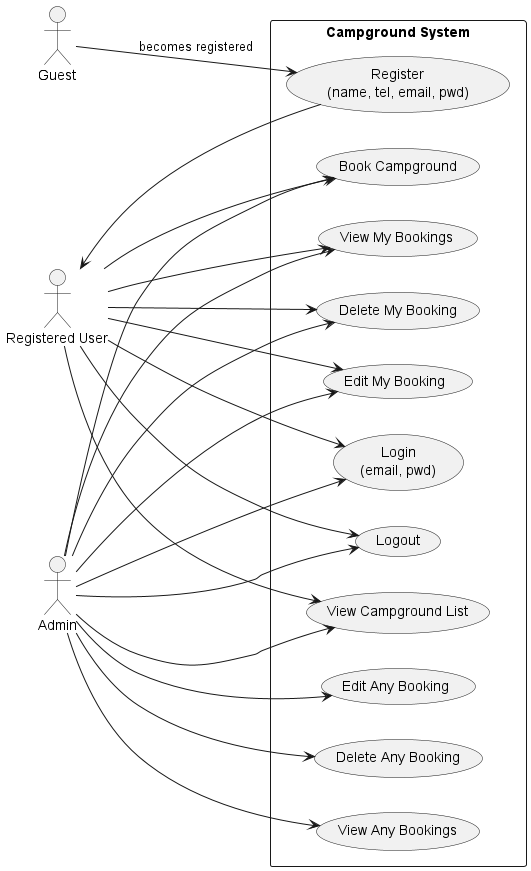

The diagram above was rendered by PlantUML. Its source (embedded in the PNG):
@startuml Campground Booking System Use Case Diagram
left to right direction

actor "Guest" as guest
actor "Registered User" as user
actor "Admin" as admin

rectangle "Campground System" as System {
    usecase "Register\n(name, tel, email, pwd)" as uc_register
    usecase "Login\n(email, pwd)" as uc_login
    usecase "Logout" as uc_logout
    usecase "View Campground List" as uc_viewList
    usecase "Book Campground" as uc_book
    usecase "View My Bookings" as uc_viewOwn
    usecase "Edit My Booking" as uc_editOwn
    usecase "Delete My Booking" as uc_deleteOwn
    usecase "View Any Bookings" as uc_viewAny
    usecase "Edit Any Booking" as uc_editAny
    usecase "Delete Any Booking" as uc_deleteAny
}

' flows from guest to user
guest --> uc_register : becomes registered
uc_register --> user

' registered user actions
user --> uc_login
user --> uc_logout
user --> uc_viewList
user --> uc_book
user --> uc_viewOwn
user --> uc_editOwn
user --> uc_deleteOwn

' admin inherits and extends
admin --> uc_login
admin --> uc_logout
admin --> uc_viewList
admin --> uc_book
admin --> uc_viewOwn
admin --> uc_editOwn
admin --> uc_deleteOwn
admin --> uc_viewAny
admin --> uc_editAny
admin --> uc_deleteAny

@enduml